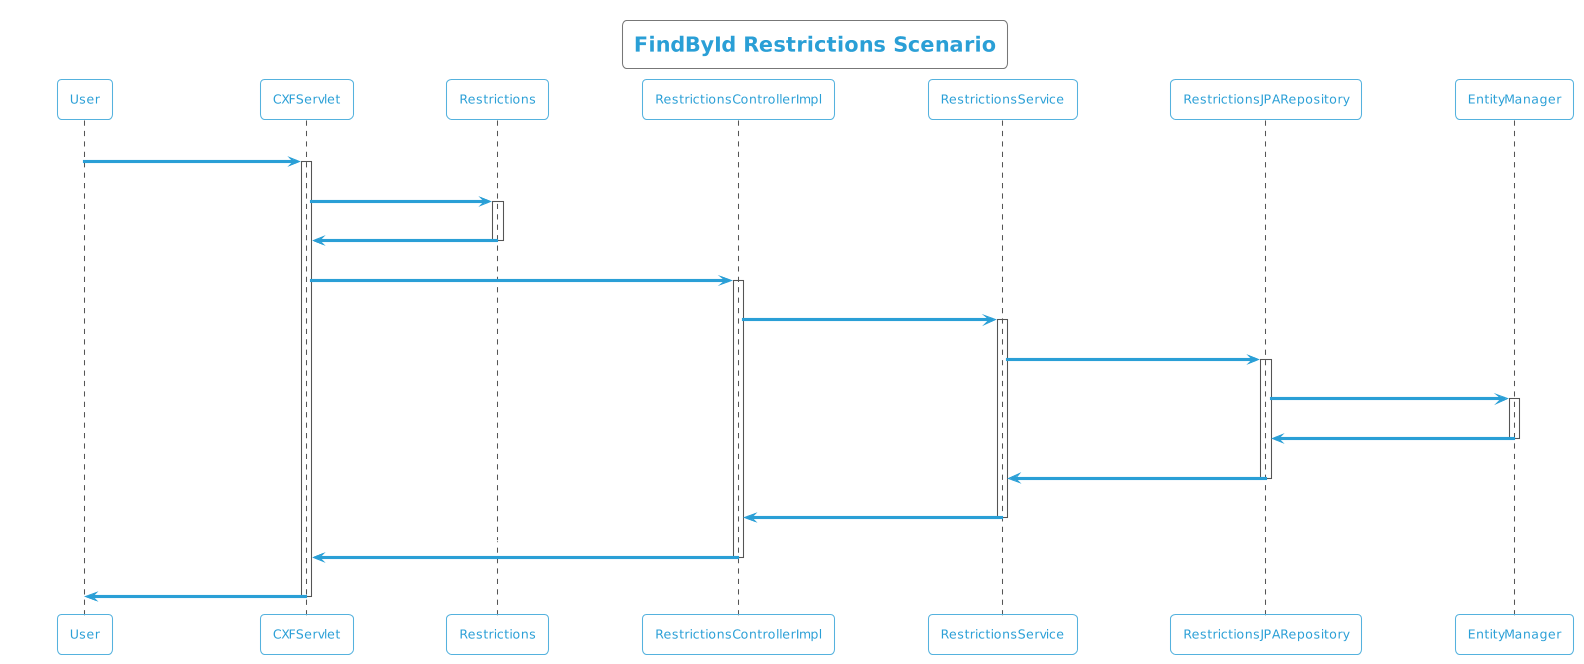

The diagram above was rendered by PlantUML. Its source (embedded in the PNG):
@startuml
!theme cyborg-outline
title FindById Restrictions Scenario
participant User
User -> CXFServlet: GET, Restrictions
activate CXFServlet
CXFServlet -> Restrictions: << findById >>
activate Restrictions
Restrictions -> CXFServlet: << instance >>
deactivate Restrictions
CXFServlet -> RestrictionsControllerImpl: findById(:int)
activate RestrictionsControllerImpl
RestrictionsControllerImpl -> RestrictionsService: findById(:int)
activate RestrictionsService
RestrictionsService -> RestrictionsJPARepository: findById(:int)
activate RestrictionsJPARepository
RestrictionsJPARepository -> EntityManager: response(:Restrictions)
activate EntityManager
EntityManager -> RestrictionsJPARepository: << persisted Restrictions >>
deactivate EntityManager
RestrictionsJPARepository -> RestrictionsService: << persisted Restrictions >>
deactivate RestrictionsJPARepository
RestrictionsService -> RestrictionsControllerImpl: << persisted Restrictions >>
deactivate RestrictionsService
RestrictionsControllerImpl -> CXFServlet: << persisted Restrictions >>
deactivate RestrictionsControllerImpl
CXFServlet -> User: marshalled Restrictions XML
deactivate CXFServlet
@enduml